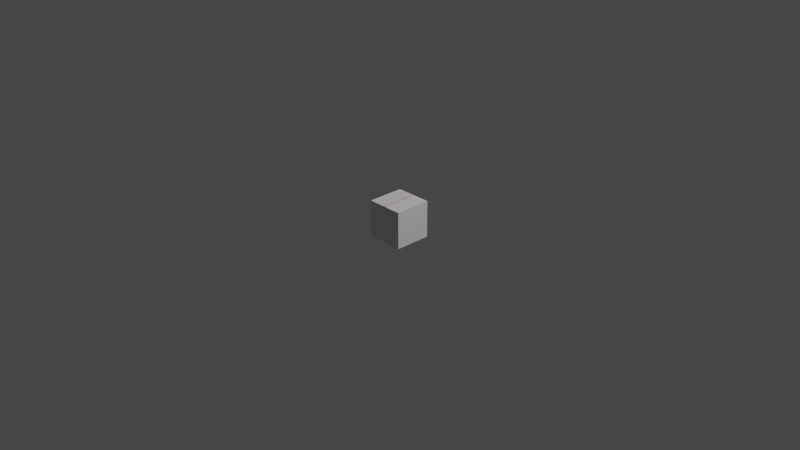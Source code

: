 # Source: box2.blend  (saved by Blender 2.92.15; exported with 4.5.12 LTS)
import bpy
from mathutils import Matrix  # noqa: F401  (used for matrix-valued properties, if any)

bpy.ops.wm.read_factory_settings(use_empty=True)
scene = bpy.context.scene
scene.name = 'Scene'

# ---- collections
col_collection = bpy.data.collections.new('Collection'); scene.collection.children.link(col_collection)

# ---- materials (node trees are filled in below, after node groups)
mat_material_003 = bpy.data.materials.new('Material.003')
mat_material_003.use_transparent_shadow = False
mat_material_003.diffuse_color = (0.8, 0.5041, 0.2105, 1.0)
mat_material_002 = bpy.data.materials.new('Material.002')
mat_material_002.use_transparent_shadow = False
mat_material_002.diffuse_color = (0.8, 0.7447, 0.773, 1.0)
mat_material_001 = bpy.data.materials.new('Material.001')
mat_material_001.use_transparent_shadow = False
mat_material_001.diffuse_color = (0.8, 0.7192, 0.7665, 1.0)

# ---- material node trees
mat_material_003.use_nodes = True; mat_material_003.node_tree.nodes.clear()
_N = mat_material_003.node_tree.nodes; _L = mat_material_003.node_tree.links
n0 = _N.new('ShaderNodeBsdfPrincipled'); n0.name = 'Principled BSDF'; n0.location = (10, 300)
n0.distribution = 'GGX'
n0.subsurface_method = 'BURLEY'
n0.inputs[3].default_value = 1.45
n0.inputs[27].default_value = (0.0, 0.0, 0.0, 1.0)
n0.inputs[28].default_value = 1.0
n1 = _N.new('ShaderNodeOutputMaterial'); n1.name = 'Material Output'; n1.location = (300, 300)
_L.new(n0.outputs[0], n1.inputs[0])
n1.is_active_output = True
mat_material_002.use_nodes = True; mat_material_002.node_tree.nodes.clear()
_N = mat_material_002.node_tree.nodes; _L = mat_material_002.node_tree.links
n0 = _N.new('ShaderNodeBsdfPrincipled'); n0.name = 'Principled BSDF'; n0.location = (10, 300)
n0.distribution = 'GGX'
n0.subsurface_method = 'BURLEY'
n0.inputs[3].default_value = 1.45
n0.inputs[27].default_value = (0.0, 0.0, 0.0, 1.0)
n0.inputs[28].default_value = 1.0
n1 = _N.new('ShaderNodeOutputMaterial'); n1.name = 'Material Output'; n1.location = (300, 300)
_L.new(n0.outputs[0], n1.inputs[0])
n1.is_active_output = True
mat_material_001.use_nodes = True; mat_material_001.node_tree.nodes.clear()
_N = mat_material_001.node_tree.nodes; _L = mat_material_001.node_tree.links
n0 = _N.new('ShaderNodeBsdfPrincipled'); n0.name = 'Principled BSDF'; n0.location = (10, 300)
n0.distribution = 'GGX'
n0.subsurface_method = 'BURLEY'
n0.inputs[0].default_value = (0.8, 0.595, 0.6028, 1.0)
n0.inputs[3].default_value = 1.45
n0.inputs[27].default_value = (0.0, 0.0, 0.0, 1.0)
n0.inputs[28].default_value = 1.0
n1 = _N.new('ShaderNodeOutputMaterial'); n1.name = 'Material Output'; n1.location = (300, 300)
_L.new(n0.outputs[0], n1.inputs[0])
n1.is_active_output = True

# ---- world
world_world = bpy.data.worlds.new('World'); scene.world = world_world
world_world.use_nodes = True; world_world.node_tree.nodes.clear()
_N = world_world.node_tree.nodes; _L = world_world.node_tree.links
n0 = _N.new('ShaderNodeOutputWorld'); n0.name = 'World Output'; n0.location = (300, 300)
n1 = _N.new('ShaderNodeBackground'); n1.name = 'Background'; n1.location = (10, 300)
n1.inputs[0].default_value = (0.05088, 0.05088, 0.05088, 1.0)
_L.new(n1.outputs[0], n0.inputs[0])
n0.is_active_output = True
world_world.color = (0.05088, 0.05088, 0.05088)
world_world.use_sun_shadow = False
world_world.sun_shadow_jitter_overblur = 0.0

# ---- cameras
cam_camera = bpy.data.cameras.new('Camera')
cam_camera.clip_end = 100.0
cam_camera.ortho_scale = 7.314

# ---- lights
light_light = bpy.data.lights.new('Light', 'POINT')
light_light.transmission_factor = 0.0
light_light.energy = 1000.0
light_light.shadow_soft_size = 0.1
light_light.shadow_maximum_resolution = 0.006
light_light.use_absolute_resolution = True

# ---- meshes
me_cube_001 = bpy.data.meshes.new('Cube.001')
me_cube_001.from_pydata([(-0.2, -0.2, -0.2), (-0.2, -0.2, 0.2), (-0.2, 0.2, -0.2), (-0.2, 0.2, 0.2), (0.2, -0.2, -0.2), (0.2, -0.2, 0.2), (0.2, 0.2, -0.2), (0.2, 0.2, 0.2), (-0.2, 0.02145, -0.2), (-0.2, -0.01919, -0.2), (-0.2, -0.01919, 0.2), (-0.2, 0.02145, 0.2), (0.2, -0.01919, -0.2), (0.2, 0.02145, -0.2), (0.2, 0.02145, 0.2), (0.2, -0.01919, 0.2)], [], [(8, 11, 3, 2), (2, 3, 7, 6), (12, 15, 5, 4), (4, 5, 1, 0), (9, 12, 4, 0), (15, 10, 1, 5), (7, 3, 11, 14), (2, 6, 13, 8), (8, 13, 12, 9), (6, 7, 14, 13), (13, 14, 15, 12), (0, 1, 10, 9), (9, 10, 11, 8)])
_uv = me_cube_001.uv_layers.new(name='UVMap')
_uv.uv.foreach_set('vector', [0.375, 0.1667, 0.625, 0.1667, 0.625, 0.25, 0.375, 0.25, 0.375, 0.25, 0.625, 0.25, 0.625, 0.5, 0.375, 0.5, 0.375, 0.6667, 0.625, 0.6667, 0.625, 0.75, 0.375, 0.75, 0.375, 0.75, 0.625, 0.75, 0.625, 1.0, 0.375, 1.0, 0.125, 0.6667, 0.375, 0.6667, 0.375, 0.75, 0.125, 0.75, 0.625, 0.6667, 0.875, 0.6667, 0.875, 0.75, 0.625, 0.75, 0.625, 0.5, 0.875, 0.5, 0.875, 0.5833, 0.625, 0.5833, 0.125, 0.5, 0.375, 0.5, 0.375, 0.5833, 0.125, 0.5833, 0.125, 0.5833, 0.375, 0.5833, 0.375, 0.6667, 0.125, 0.6667, 0.375, 0.5, 0.625, 0.5, 0.625, 0.5833, 0.375, 0.5833, 0.375, 0.5833, 0.625, 0.5833, 0.625, 0.6667, 0.375, 0.6667, 0.375, 0.0, 0.625, 0.0, 0.625, 0.08333, 0.375, 0.08333, 0.375, 0.08333, 0.625, 0.08333, 0.625, 0.1667, 0.375, 0.1667])
me_cube_001.materials.append(mat_material_003)
me_cube_001.use_remesh_fix_poles = True
me_cube_001.use_remesh_preserve_attributes = False
me_cube_001.use_mirror_vertex_groups = False
me_cube_001.update()
me_cube_002 = bpy.data.meshes.new('Cube.002')
me_cube_002.from_pydata([(-0.2, -0.01919, 0.201), (-0.2, 0.02145, 0.201), (0.2007, 0.02145, 0.2007), (0.2007, -0.01919, 0.2007), (-0.2007, 0.02145, 0.2007), (-0.2007, -0.01919, 0.2007), (-0.201, 0.02145, 0.1829), (-0.201, -0.01919, 0.1829), (0.201, 0.02145, 0.1837), (0.201, -0.01919, 0.1837), (-0.2, -0.01919, 0.2), (-0.2, 0.02145, 0.2), (0.2, 0.02145, 0.2), (0.2, -0.01919, 0.2), (-0.2, 0.02145, 0.2), (-0.2, -0.01919, 0.2), (-0.2, 0.02145, 0.1829), (-0.2, -0.01919, 0.1829), (0.2, 0.02145, 0.1837), (0.2, -0.01919, 0.1837)], [], [(2, 1, 0, 3), (0, 1, 4, 5), (5, 4, 6, 7), (2, 3, 9, 8), (12, 13, 10, 11), (10, 15, 14, 11), (15, 17, 16, 14), (12, 18, 19, 13), (1, 2, 12, 11), (3, 0, 10, 13), (0, 5, 15, 10), (4, 1, 11, 14), (5, 7, 17, 15), (7, 6, 16, 17), (6, 4, 14, 16), (8, 9, 19, 18), (9, 3, 13, 19), (2, 8, 18, 12)])
_uv = me_cube_002.uv_layers.new(name='UVMap')
_uv.uv.foreach_set('vector', [0.625, 0.5833, 0.875, 0.5833, 0.875, 0.6667, 0.625, 0.6667, 0.625, 0.08333, 0.625, 0.1667, 0.625, 0.1667, 0.625, 0.08333, 0.625, 0.08333, 0.625, 0.1667, 0.625, 0.1667, 0.625, 0.08333, 0.625, 0.5833, 0.625, 0.6667, 0.625, 0.6667, 0.625, 0.5833, 0.625, 0.5833, 0.625, 0.6667, 0.875, 0.6667, 0.875, 0.5833, 0.625, 0.08333, 0.625, 0.08333, 0.625, 0.1667, 0.625, 0.1667, 0.625, 0.08333, 0.625, 0.08333, 0.625, 0.1667, 0.625, 0.1667, 0.625, 0.5833, 0.625, 0.5833, 0.625, 0.6667, 0.625, 0.6667, 0.875, 0.5833, 0.625, 0.5833, 0.625, 0.5833, 0.875, 0.5833, 0.625, 0.6667, 0.875, 0.6667, 0.875, 0.6667, 0.625, 0.6667, 0.625, 0.08333, 0.625, 0.08333, 0.625, 0.08333, 0.625, 0.08333, 0.625, 0.1667, 0.625, 0.1667, 0.625, 0.1667, 0.625, 0.1667, 0.625, 0.08333, 0.625, 0.08333, 0.625, 0.08333, 0.625, 0.08333, 0.625, 0.08333, 0.625, 0.1667, 0.625, 0.1667, 0.625, 0.08333, 0.625, 0.1667, 0.625, 0.1667, 0.625, 0.1667, 0.625, 0.1667, 0.625, 0.5833, 0.625, 0.6667, 0.625, 0.6667, 0.625, 0.5833, 0.625, 0.6667, 0.625, 0.6667, 0.625, 0.6667, 0.625, 0.6667, 0.625, 0.5833, 0.625, 0.5833, 0.625, 0.5833, 0.625, 0.5833])
me_cube_002.materials.append(mat_material_002)
me_cube_002.use_remesh_fix_poles = True
me_cube_002.use_remesh_preserve_attributes = False
me_cube_002.use_mirror_vertex_groups = False
me_cube_002.update()
me_cube_003 = bpy.data.meshes.new('Cube.003')
me_cube_003.from_pydata([(-0.2, -0.01919, 0.201), (-0.2, 0.02145, 0.201), (0.2007, 0.02145, 0.2007), (0.2007, -0.01919, 0.2007), (-0.2007, 0.02145, 0.2007), (-0.2007, -0.01919, 0.2007), (-0.201, 0.02145, 0.1829), (-0.201, -0.01919, 0.1829), (0.201, 0.02145, 0.1837), (0.201, -0.01919, 0.1837), (-0.2, -0.01919, 0.2), (-0.2, 0.02145, 0.2), (0.2, 0.02145, 0.2), (0.2, -0.01919, 0.2), (-0.2, 0.02145, 0.2), (-0.2, -0.01919, 0.2), (-0.2, 0.02145, 0.1829), (-0.2, -0.01919, 0.1829), (0.2, 0.02145, 0.1837), (0.2, -0.01919, 0.1837)], [], [(2, 1, 0, 3), (0, 1, 4, 5), (5, 4, 6, 7), (2, 3, 9, 8), (12, 13, 10, 11), (10, 15, 14, 11), (15, 17, 16, 14), (12, 18, 19, 13), (1, 2, 12, 11), (3, 0, 10, 13), (0, 5, 15, 10), (4, 1, 11, 14), (5, 7, 17, 15), (7, 6, 16, 17), (6, 4, 14, 16), (8, 9, 19, 18), (9, 3, 13, 19), (2, 8, 18, 12)])
_uv = me_cube_003.uv_layers.new(name='UVMap')
_uv.uv.foreach_set('vector', [0.625, 0.5833, 0.875, 0.5833, 0.875, 0.6667, 0.625, 0.6667, 0.625, 0.08333, 0.625, 0.1667, 0.625, 0.1667, 0.625, 0.08333, 0.625, 0.08333, 0.625, 0.1667, 0.625, 0.1667, 0.625, 0.08333, 0.625, 0.5833, 0.625, 0.6667, 0.625, 0.6667, 0.625, 0.5833, 0.625, 0.5833, 0.625, 0.6667, 0.875, 0.6667, 0.875, 0.5833, 0.625, 0.08333, 0.625, 0.08333, 0.625, 0.1667, 0.625, 0.1667, 0.625, 0.08333, 0.625, 0.08333, 0.625, 0.1667, 0.625, 0.1667, 0.625, 0.5833, 0.625, 0.5833, 0.625, 0.6667, 0.625, 0.6667, 0.875, 0.5833, 0.625, 0.5833, 0.625, 0.5833, 0.875, 0.5833, 0.625, 0.6667, 0.875, 0.6667, 0.875, 0.6667, 0.625, 0.6667, 0.625, 0.08333, 0.625, 0.08333, 0.625, 0.08333, 0.625, 0.08333, 0.625, 0.1667, 0.625, 0.1667, 0.625, 0.1667, 0.625, 0.1667, 0.625, 0.08333, 0.625, 0.08333, 0.625, 0.08333, 0.625, 0.08333, 0.625, 0.08333, 0.625, 0.1667, 0.625, 0.1667, 0.625, 0.08333, 0.625, 0.1667, 0.625, 0.1667, 0.625, 0.1667, 0.625, 0.1667, 0.625, 0.5833, 0.625, 0.6667, 0.625, 0.6667, 0.625, 0.5833, 0.625, 0.6667, 0.625, 0.6667, 0.625, 0.6667, 0.625, 0.6667, 0.625, 0.5833, 0.625, 0.5833, 0.625, 0.5833, 0.625, 0.5833])
me_cube_003.materials.append(mat_material_001)
me_cube_003.use_remesh_fix_poles = True
me_cube_003.use_remesh_preserve_attributes = False
me_cube_003.use_mirror_vertex_groups = False
me_cube_003.update()

# ---- objects
ob_light = bpy.data.objects.new('Light', light_light)
ob_camera = bpy.data.objects.new('Camera', cam_camera)
ob_cube = bpy.data.objects.new('Cube', me_cube_001)
ob_cube_001 = bpy.data.objects.new('Cube.001', me_cube_002)
ob_cube_002 = bpy.data.objects.new('Cube.002', me_cube_003)

# ---- transforms, parenting, visibility, modifiers, constraints
ob_light.location = (4.076, 1.005, 5.904)
ob_light.rotation_euler = (0.6503, 0.05522, 1.866)
ob_light.lock_rotations_4d = False
ob_light.empty_display_type = 'ARROWS'
ob_light.color = (0.0, 0.0, 0.0, 0.0)
ob_light.lineart.crease_threshold = 0.0
ob_camera.location = (7.359, -6.926, 4.958)
ob_camera.rotation_euler = (1.109, 0.0, 0.8149)
ob_camera.lock_rotations_4d = False
ob_camera.empty_display_type = 'ARROWS'
ob_camera.color = (0.0, 0.0, 0.0, 0.0)
ob_camera.display_type = 'WIRE'
ob_camera.lineart.crease_threshold = 0.0
ob_cube.location = (0.0, 0.0, 0.0)
ob_cube.lineart.crease_threshold = 0.0
ob_cube_001.location = (0.0, 0.0, 0.0)
ob_cube_001.lineart.crease_threshold = 0.0
ob_cube_002.location = (0.0, 0.0, 0.0)
ob_cube_002.rotation_euler = (0.0, -0.0, 1.592)
ob_cube_002.lineart.crease_threshold = 0.0

# ---- collection membership
col_collection.objects.link(ob_light)
col_collection.objects.link(ob_camera)
col_collection.objects.link(ob_cube)
col_collection.objects.link(ob_cube_001)
col_collection.objects.link(ob_cube_002)

# ---- scene / render settings (as saved in the file)
scene.camera = ob_camera
scene.frame_start = 1; scene.frame_end = 250; scene.frame_set(1)
scene.render.engine = 'BLENDER_EEVEE_NEXT'
scene.cycles.use_denoising = False
scene.cycles.samples = 128
scene.cycles.sampling_pattern = 'TABULATED_SOBOL'
scene.cycles.use_adaptive_sampling = False
scene.cycles.use_light_tree = False
scene.view_settings.view_transform = 'Filmic'
bpy.context.view_layer.update()
